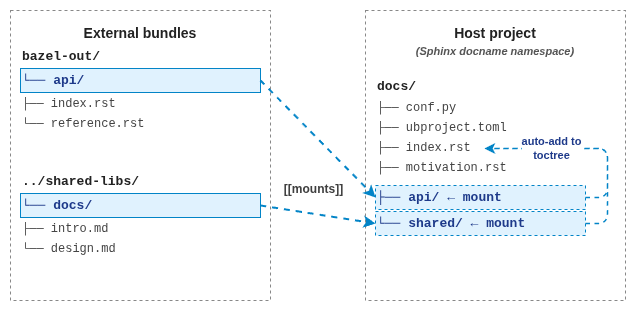

The diagram above was exported from draw.io. Its source (the exported page's mxGraphModel, read from the mxfile embedded in the PNG):
<mxGraphModel dx="1065" dy="620" grid="0" gridSize="10" guides="1" tooltips="1" connect="1" arrows="1" fold="1" page="1" pageScale="1" pageWidth="640" pageHeight="320" background="#ffffff" math="0" shadow="0">
  <root>
    <mxCell id="0" />
    <mxCell id="1" parent="0" />
    <mxCell id="lc" value="External bundles" style="rounded=0;whiteSpace=wrap;html=1;verticalAlign=top;fontStyle=1;fontSize=14;fillColor=none;strokeColor=#888888;dashed=1;align=center;spacingTop=8;fontColor=#222222;" parent="1" vertex="1">
      <mxGeometry x="15" y="15" width="260" height="290" as="geometry" />
    </mxCell>
    <mxCell id="b1h" value="bazel-out/" style="text;html=1;align=left;verticalAlign=middle;whiteSpace=wrap;fontFamily=Courier New;fontSize=13;fontColor=#222222;fontStyle=1;" parent="1" vertex="1">
      <mxGeometry x="25" y="50" width="240" height="22" as="geometry" />
    </mxCell>
    <mxCell id="src_api" value="└── api/" style="rounded=0;whiteSpace=wrap;html=1;align=left;verticalAlign=middle;fontFamily=Courier New;fontSize=13;fontColor=#1e3a8a;fontStyle=1;fillColor=#e0f2fe;strokeColor=#0284c7;dashed=0;" parent="1" vertex="1">
      <mxGeometry x="25" y="73" width="240" height="24" as="geometry" />
    </mxCell>
    <mxCell id="b1c1" value="    ├── index.rst" style="text;html=1;align=left;verticalAlign=middle;whiteSpace=wrap;fontFamily=Courier New;fontSize=12;fontColor=#444444;" parent="1" vertex="1">
      <mxGeometry x="25" y="99" width="240" height="20" as="geometry" />
    </mxCell>
    <mxCell id="b1c2" value="    └── reference.rst" style="text;html=1;align=left;verticalAlign=middle;whiteSpace=wrap;fontFamily=Courier New;fontSize=12;fontColor=#444444;" parent="1" vertex="1">
      <mxGeometry x="25" y="119" width="240" height="20" as="geometry" />
    </mxCell>
    <mxCell id="b2h" value="../shared-libs/" style="text;html=1;align=left;verticalAlign=middle;whiteSpace=wrap;fontFamily=Courier New;fontSize=13;fontColor=#222222;fontStyle=1;" parent="1" vertex="1">
      <mxGeometry x="25" y="175" width="240" height="22" as="geometry" />
    </mxCell>
    <mxCell id="src_docs" value="└── docs/" style="rounded=0;whiteSpace=wrap;html=1;align=left;verticalAlign=middle;fontFamily=Courier New;fontSize=13;fontColor=#1e3a8a;fontStyle=1;fillColor=#e0f2fe;strokeColor=#0284c7;dashed=0;" parent="1" vertex="1">
      <mxGeometry x="25" y="198" width="240" height="24" as="geometry" />
    </mxCell>
    <mxCell id="b2c1" value="    ├── intro.md" style="text;html=1;align=left;verticalAlign=middle;whiteSpace=wrap;fontFamily=Courier New;fontSize=12;fontColor=#444444;" parent="1" vertex="1">
      <mxGeometry x="25" y="224" width="240" height="20" as="geometry" />
    </mxCell>
    <mxCell id="b2c2" value="    └── design.md" style="text;html=1;align=left;verticalAlign=middle;whiteSpace=wrap;fontFamily=Courier New;fontSize=12;fontColor=#444444;" parent="1" vertex="1">
      <mxGeometry x="25" y="244" width="240" height="20" as="geometry" />
    </mxCell>
    <mxCell id="rc" value="Host project&lt;br&gt;&lt;span style=&quot;font-size:11px;font-style:italic;color:#555555&quot;&gt;(Sphinx docname namespace)&lt;/span&gt;" style="rounded=0;whiteSpace=wrap;html=1;verticalAlign=top;fontStyle=1;fontSize=14;fillColor=none;strokeColor=#888888;dashed=1;align=center;spacingTop=8;fontColor=#222222;" parent="1" vertex="1">
      <mxGeometry x="370" y="15" width="260" height="290" as="geometry" />
    </mxCell>
    <mxCell id="dh" value="docs/" style="text;html=1;align=left;verticalAlign=middle;whiteSpace=wrap;fontFamily=Courier New;fontSize=13;fontColor=#222222;fontStyle=1;" parent="1" vertex="1">
      <mxGeometry x="380" y="80" width="210" height="22" as="geometry" />
    </mxCell>
    <mxCell id="d1" value="├── conf.py" style="text;html=1;align=left;verticalAlign=middle;whiteSpace=wrap;fontFamily=Courier New;fontSize=12;fontColor=#444444;" parent="1" vertex="1">
      <mxGeometry x="380" y="103" width="210" height="20" as="geometry" />
    </mxCell>
    <mxCell id="d2" value="├── ubproject.toml" style="text;html=1;align=left;verticalAlign=middle;whiteSpace=wrap;fontFamily=Courier New;fontSize=12;fontColor=#444444;" parent="1" vertex="1">
      <mxGeometry x="380" y="123" width="210" height="20" as="geometry" />
    </mxCell>
    <mxCell id="d3" value="├── index.rst" style="text;html=1;align=left;verticalAlign=middle;whiteSpace=wrap;fontFamily=Courier New;fontSize=12;fontColor=#444444;" parent="1" vertex="1">
      <mxGeometry x="380" y="143" width="109" height="20" as="geometry" />
    </mxCell>
    <mxCell id="d4" value="├── motivation.rst" style="text;html=1;align=left;verticalAlign=middle;whiteSpace=wrap;fontFamily=Courier New;fontSize=12;fontColor=#444444;" parent="1" vertex="1">
      <mxGeometry x="380" y="163" width="210" height="20" as="geometry" />
    </mxCell>
    <mxCell id="dst_api" value="├── api/    ← mount" style="rounded=0;whiteSpace=wrap;html=1;align=left;verticalAlign=middle;fontFamily=Courier New;fontSize=13;fontColor=#1e3a8a;fontStyle=1;fillColor=#e0f2fe;strokeColor=#0284c7;dashed=1;" parent="1" vertex="1">
      <mxGeometry x="380" y="190" width="210" height="24" as="geometry" />
    </mxCell>
    <mxCell id="dst_shared" value="└── shared/ ← mount" style="rounded=0;whiteSpace=wrap;html=1;align=left;verticalAlign=middle;fontFamily=Courier New;fontSize=13;fontColor=#1e3a8a;fontStyle=1;fillColor=#e0f2fe;strokeColor=#0284c7;dashed=1;" parent="1" vertex="1">
      <mxGeometry x="380" y="216" width="210" height="24" as="geometry" />
    </mxCell>
    <mxCell id="a1" value="" style="endArrow=classic;html=1;dashed=1;strokeColor=#0284c7;strokeWidth=2;exitX=1;exitY=0.5;exitDx=0;exitDy=0;entryX=0;entryY=0.5;entryDx=0;entryDy=0;curved=1;" parent="1" source="src_api" target="dst_api" edge="1">
      <mxGeometry relative="1" as="geometry" />
    </mxCell>
    <mxCell id="a2" value="" style="endArrow=classic;html=1;dashed=1;strokeColor=#0284c7;strokeWidth=2;exitX=1;exitY=0.5;exitDx=0;exitDy=0;entryX=0;entryY=0.5;entryDx=0;entryDy=0;fontColor=#1e3a8a;fontSize=12;labelBackgroundColor=#ffffff;curved=1;" parent="1" source="src_docs" target="dst_shared" edge="1">
      <mxGeometry relative="1" as="geometry" />
    </mxCell>
    <mxCell id="2" value="&lt;b style=&quot;color: rgb(63, 63, 63); scrollbar-color: rgb(226, 226, 226) rgb(251, 251, 251);&quot;&gt;[[mounts]]&lt;/b&gt;" style="text;html=1;align=center;verticalAlign=middle;resizable=0;points=[];autosize=1;strokeColor=none;fillColor=none;fontStyle=1" parent="1" vertex="1">
      <mxGeometry x="279" y="181" width="77" height="26" as="geometry" />
    </mxCell>
    <mxCell id="3" value="&lt;div&gt;&lt;br&gt;&lt;/div&gt;" style="endArrow=classic;html=1;dashed=1;strokeColor=#0284c7;strokeWidth=1.5;edgeStyle=orthogonalEdgeStyle;fontColor=#1e3a8a;fontSize=11;labelBackgroundColor=#ffffff;exitX=1;exitY=0.5;exitDx=0;exitDy=0;entryX=1;entryY=0.5;entryDx=0;entryDy=0;" parent="1" source="dst_shared" target="d3" edge="1">
      <mxGeometry relative="1" as="geometry">
        <mxPoint x="600" y="212" as="sourcePoint" />
        <mxPoint x="499" y="163" as="targetPoint" />
        <Array as="points">
          <mxPoint x="612" y="228" />
          <mxPoint x="612" y="153" />
        </Array>
      </mxGeometry>
    </mxCell>
    <mxCell id="a3" value="&lt;b&gt;auto-add to&lt;br&gt;toctree&lt;/b&gt;" style="endArrow=classic;html=1;dashed=1;strokeColor=#0284c7;strokeWidth=1.5;edgeStyle=orthogonalEdgeStyle;fontColor=#1e3a8a;fontSize=11;labelBackgroundColor=#ffffff;exitX=1;exitY=0.5;exitDx=0;exitDy=0;entryX=1;entryY=0.5;entryDx=0;entryDy=0;" parent="1" source="dst_api" target="d3" edge="1">
      <mxGeometry x="0.3055" relative="1" as="geometry">
        <mxPoint x="719" y="108" as="sourcePoint" />
        <mxPoint as="offset" />
        <Array as="points">
          <mxPoint x="612" y="202" />
          <mxPoint x="612" y="153" />
        </Array>
      </mxGeometry>
    </mxCell>
  </root>
</mxGraphModel>